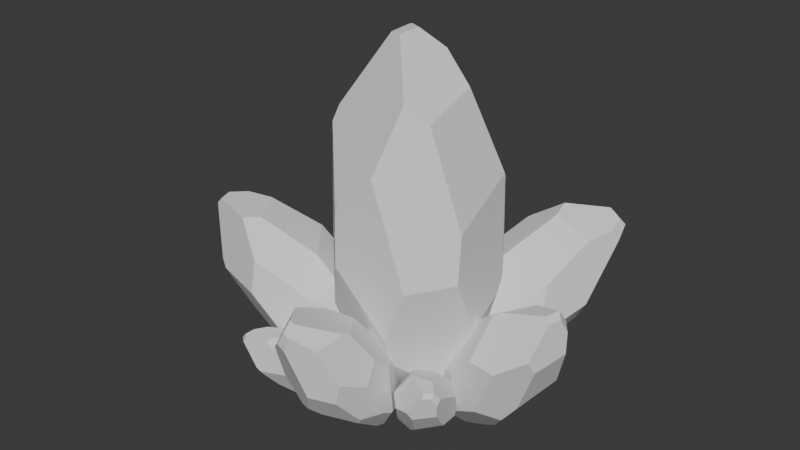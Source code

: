 # Source: crystal2.blend  (saved by Blender 4.3.34; exported with 4.5.12 LTS)
import bpy
from mathutils import Matrix  # noqa: F401  (used for matrix-valued properties, if any)

bpy.ops.wm.read_factory_settings(use_empty=True)
scene = bpy.context.scene
scene.name = 'Scene'

# ---- collections
col_collection = bpy.data.collections.new('Collection'); scene.collection.children.link(col_collection)

# ---- world
world_world = bpy.data.worlds.new('World'); scene.world = world_world
world_world.use_nodes = True; world_world.node_tree.nodes.clear()
_N = world_world.node_tree.nodes; _L = world_world.node_tree.links
n0 = _N.new('ShaderNodeOutputWorld'); n0.name = 'World Output'; n0.location = (300, 300)
n1 = _N.new('ShaderNodeBackground'); n1.name = 'Background'; n1.location = (10, 300)
n1.inputs[0].default_value = (0.05088, 0.05088, 0.05088, 1.0)
_L.new(n1.outputs[0], n0.inputs[0])
n0.is_active_output = True
world_world.color = (0.05088, 0.05088, 0.05088)
world_world.sun_shadow_jitter_overblur = 0.0

# ---- meshes
me_sphere = bpy.data.meshes.new('Sphere')
me_sphere.from_pydata([(0.1754, -0.8325, 0.9744), (-0.7073, -0.3144, 1.26), (-0.7098, -0.3093, 1.256), (-0.5346, 0.2029, 1.563), (-0.2791, -0.8745, 0.5537), (-0.7763, -0.3493, 1.005), (-0.905, -0.2339, 0.3532), (-0.736, -0.3883, 1.102), (0.1499, -0.862, 0.901), (0.1692, -0.86, 0.8905), (-0.2241, -0.8876, 0.5711), (-0.2687, -0.8883, 0.4325), (-0.09977, 0.8453, 0.7658), (-0.668, 0.5068, 0.7262), (-0.4889, 0.7691, 0.403), (0.4971, -0.8052, -0.1994), (0.2529, 0.9119, 0.1766), (0.4793, 0.8248, 0.1025), (0.1481, 0.8908, -0.133), (-0.9084, -0.2279, 0.3331), (-0.9081, -0.2314, 0.3265), (-0.8489, 0.2702, 0.1553), (-0.8592, -0.2972, -0.2518), (-0.2942, -0.8772, -0.1393), (0.268, -0.8117, -0.7933), (-0.564, -0.6153, -0.7638), (-0.5131, 0.7621, -0.4545), (-0.3761, 0.788, -0.6507), (-0.744, 0.4479, -0.7953), (0.3969, 0.6161, -1.217), (0.5833, 0.6858, -0.4855), (0.8105, -0.3493, 0.3517), (0.6987, 0.4674, 0.6703), (0.8438, -0.4371, -0.1275), (0.6986, 0.4806, 0.6394), (0.7564, 0.4249, -0.4285), (0.3475, 0.5483, -1.504), (0.7737, 0.3296, -0.5548), (0.8419, -0.1642, -0.7625), (0.7307, -0.1305, -1.136), (-0.06593, 0.373, 1.831), (0.2946, -0.5645, 1.558), (0.4802, -0.422, 1.381), (0.4222, 0.2423, 1.537), (0.1321, 0.2616, 1.849), (-0.2369, -0.09673, 2.016), (-0.239, 0.1728, 2.028), (-0.2217, 0.1826, 2.031), (-0.07218, 0.1002, 2.043), (-0.09291, -0.1489, 2.029), (-0.2136, 0.58, -1.476), (0.208, 0.5224, -1.636), (-0.7287, 0.3147, -1.079), (-0.7272, 0.3547, -1.059), (-0.2845, 0.4778, -1.595), (0.06397, 0.2734, -1.932), (-0.1318, 0.2381, -1.938), (-0.2593, -0.1098, -1.958), (-0.2455, -0.3758, -1.782), (0.5035, -0.2382, -1.491), (0.2394, -0.7008, -1.125), (-0.2279, -0.207, -1.962), (0.3824, 0.4781, -1.526), (0.6067, 0.2569, -1.229), (0.1828, 0.133, -1.936), (0.2012, 0.0008273, -1.942), (0.4716, -0.1911, -1.564)], [], [(48, 44, 40, 47), (9, 0, 8), (20, 6, 19), (5, 7, 1, 2), (11, 10, 4), (2, 3, 13, 21, 19, 6, 5), (10, 11, 23, 24, 15, 9, 8), (6, 20, 22, 25, 23, 11, 4, 7, 5), (21, 13, 14, 26, 28), (12, 16, 18, 27, 26, 14), (17, 30, 29, 18, 16), (34, 35, 30, 17), (41, 0, 9, 15, 33, 31, 42), (50, 27, 18, 29, 36, 51), (32, 31, 33, 38, 37, 35, 34), (46, 45, 49, 48, 47), (48, 49, 41, 42, 43, 44), (40, 44, 43, 32, 34, 17, 16, 12), (31, 32, 43, 42), (49, 45, 1, 7, 4, 10, 8, 0, 41), (40, 12, 14, 13, 3, 46, 47), (1, 45, 46, 3, 2), (53, 28, 26, 27, 50, 54), (19, 21, 28, 53, 52, 22, 20), (65, 61, 57, 56, 55, 64), (54, 56, 57, 52, 53), (50, 51, 55, 56, 54), (63, 39, 66, 65, 64, 62), (15, 24, 60, 59, 39, 38, 33), (24, 23, 25, 58, 60), (22, 52, 57, 61, 58, 25), (59, 60, 58, 61, 65, 66), (38, 39, 63, 37), (59, 66, 39), (37, 63, 62, 36, 29, 30, 35), (51, 36, 62, 64, 55)])
_uv = me_sphere.uv_layers.new(name='UVMap')
_uv.uv.foreach_set('vector', [0.4772, 1.0, 0.5938, 0.9515, 0.4808, 0.9471, 0.3919, 0.997, 0.615, 0.7123, 0.6185, 0.7333, 0.604, 0.7149, 0.0001874, 0.5715, 0.001968, 0.5782, 0.0, 0.5732, 0.07537, 0.741, 0.09836, 0.7652, 0.1148, 0.8046, 0.1134, 0.8037, 0.3651, 0.598, 0.3906, 0.6326, 0.3592, 0.6282, 0.1134, 0.8037, 0.2133, 0.8801, 0.1372, 0.6713, 0.03394, 0.5288, 0.0, 0.5732, 0.001968, 0.5782, 0.07537, 0.741, 0.3906, 0.6326, 0.3651, 0.598, 0.3505, 0.4552, 0.6714, 0.2919, 0.8021, 0.4402, 0.615, 0.7123, 0.604, 0.7149, 0.001968, 0.5782, 0.0001874, 0.5715, 0.0281, 0.4271, 0.1965, 0.2993, 0.3505, 0.4552, 0.3651, 0.598, 0.3592, 0.6282, 0.09836, 0.7652, 0.07537, 0.741, 0.03394, 0.5288, 0.1372, 0.6713, 0.2394, 0.5906, 0.2256, 0.3765, 0.0938, 0.2914, 0.4615, 0.6812, 0.6627, 0.5341, 0.6029, 0.4568, 0.3038, 0.3275, 0.2256, 0.3765, 0.2394, 0.5906, 0.792, 0.5156, 0.8513, 0.3688, 0.7449, 0.1862, 0.6029, 0.4568, 0.6627, 0.5341, 0.9172, 0.6496, 0.9501, 0.383, 0.8513, 0.3688, 0.792, 0.5156, 0.6866, 0.8789, 0.6185, 0.7333, 0.615, 0.7123, 0.8021, 0.4402, 1.0, 0.4582, 0.981, 0.5778, 0.7925, 0.8347, 0.3965, 0.1214, 0.3038, 0.3275, 0.6029, 0.4568, 0.7449, 0.1862, 0.7168, 0.1143, 0.6372, 0.08144, 0.9172, 0.6573, 0.981, 0.5778, 1.0, 0.4582, 0.9989, 0.2996, 0.96, 0.3515, 0.9501, 0.383, 0.9172, 0.6496, 0.382, 0.9964, 0.3832, 0.9934, 0.4654, 0.9966, 0.4772, 1.0, 0.3919, 0.997, 0.4772, 1.0, 0.4654, 0.9966, 0.6866, 0.8789, 0.7925, 0.8347, 0.7594, 0.8738, 0.5938, 0.9515, 0.4808, 0.9471, 0.5938, 0.9515, 0.7594, 0.8738, 0.9172, 0.6573, 0.9172, 0.6496, 0.792, 0.5156, 0.6627, 0.5341, 0.4615, 0.6812, 0.981, 0.5778, 0.9172, 0.6573, 0.7594, 0.8738, 0.7925, 0.8347, 0.4654, 0.9966, 0.3832, 0.9934, 0.1148, 0.8046, 0.09836, 0.7652, 0.3592, 0.6282, 0.3906, 0.6326, 0.604, 0.7149, 0.6185, 0.7333, 0.6866, 0.8789, 0.4808, 0.9471, 0.4615, 0.6812, 0.2394, 0.5906, 0.1372, 0.6713, 0.2133, 0.8801, 0.382, 0.9964, 0.3919, 0.997, 0.1148, 0.8046, 0.3832, 0.9934, 0.382, 0.9964, 0.2133, 0.8801, 0.1134, 0.8037, 0.1034, 0.2256, 0.0938, 0.2914, 0.2256, 0.3765, 0.3038, 0.3275, 0.3965, 0.1214, 0.3561, 0.09168, 0.0, 0.5732, 0.03394, 0.5288, 0.0938, 0.2914, 0.1034, 0.2256, 0.1026, 0.2205, 0.0281, 0.4271, 0.0001874, 0.5715, 0.6333, 0.005151, 0.3884, 0.0, 0.3704, 0.001007, 0.4432, 0.006061, 0.5549, 0.007677, 0.6228, 0.006667, 0.3561, 0.09168, 0.4432, 0.006061, 0.3704, 0.001007, 0.1026, 0.2205, 0.1034, 0.2256, 0.3965, 0.1214, 0.6372, 0.08144, 0.5549, 0.007677, 0.4432, 0.006061, 0.3561, 0.09168, 0.8647, 0.1831, 0.9355, 0.2064, 0.7876, 0.09958, 0.6333, 0.005151, 0.6228, 0.006667, 0.7367, 0.1089, 0.8021, 0.4402, 0.6714, 0.2919, 0.6551, 0.209, 0.8058, 0.1176, 0.9355, 0.2064, 0.9989, 0.2996, 1.0, 0.4582, 0.6714, 0.2919, 0.3505, 0.4552, 0.1965, 0.2993, 0.3784, 0.04506, 0.6551, 0.209, 0.0281, 0.4271, 0.1026, 0.2205, 0.3704, 0.001007, 0.3884, 0.0, 0.3784, 0.04506, 0.1965, 0.2993, 0.8058, 0.1176, 0.6551, 0.209, 0.3784, 0.04506, 0.3884, 0.0, 0.6333, 0.005151, 0.7876, 0.09958, 0.9989, 0.2996, 0.9355, 0.2064, 0.8647, 0.1831, 0.96, 0.3515, 0.8058, 0.1176, 0.7876, 0.09958, 0.9355, 0.2064, 0.96, 0.3515, 0.8647, 0.1831, 0.7367, 0.1089, 0.7168, 0.1143, 0.7449, 0.1862, 0.8513, 0.3688, 0.9501, 0.383, 0.6372, 0.08144, 0.7168, 0.1143, 0.7367, 0.1089, 0.6228, 0.006667, 0.5549, 0.007677])
me_sphere.update()
me_sphere_001 = bpy.data.meshes.new('Sphere.001')
me_sphere_001.from_pydata([(1.343, -0.4778, -0.8713), (1.145, -0.145, -0.4324), (1.144, -0.1418, -0.433), (1.381, 0.09676, -0.37), (1.004, -0.4307, -0.8804), (1.023, -0.1391, -0.5127), (0.7517, -0.01749, -0.736), (1.069, -0.1707, -0.4873), (1.303, -0.4861, -0.8925), (1.307, -0.4859, -0.9038), (1.031, -0.4437, -0.8932), (0.964, -0.43, -0.9343), (1.346, 0.4654, -0.8577), (1.064, 0.334, -0.6677), (1.051, 0.4842, -0.8665), (1.059, -0.4031, -1.474), (1.287, 0.5152, -1.23), (1.343, 0.4546, -1.343), (1.132, 0.5357, -1.32), (0.7439, -0.01247, -0.743), (0.7413, -0.01389, -0.7459), (0.7609, 0.2642, -0.8383), (0.548, -0.01053, -1.003), (0.7516, -0.3794, -1.162), (0.7542, -0.3431, -1.637), (0.4497, -0.169, -1.322), (0.7355, 0.5462, -1.213), (0.7242, 0.5632, -1.344), (0.4854, 0.4217, -1.27), (0.8167, 0.4471, -1.859), (1.16, 0.4146, -1.624), (1.433, -0.2248, -1.36), (1.593, 0.2012, -1.187), (1.266, -0.2394, -1.57), (1.584, 0.2107, -1.2), (1.221, 0.255, -1.663), (0.6867, 0.4362, -1.96), (1.172, 0.2116, -1.722), (1.071, -0.04491, -1.832), (0.8966, 0.01041, -1.947), (1.685, 0.1288, -0.4292), (1.629, -0.3867, -0.6733), (1.657, -0.3125, -0.8139), (1.764, 0.03882, -0.728), (1.759, 0.05066, -0.4938), (1.629, -0.1237, -0.2904), (1.663, 0.02088, -0.2846), (1.672, 0.02454, -0.29), (1.728, -0.03343, -0.3393), (1.686, -0.165, -0.3374), (0.4729, 0.4987, -1.744), (0.5804, 0.4438, -1.964), (0.3756, 0.3697, -1.393), (0.388, 0.3897, -1.385), (0.3905, 0.4584, -1.768), (0.389, 0.3437, -2.034), (0.3034, 0.3418, -1.965), (0.2053, 0.1665, -1.927), (0.2437, 0.008833, -1.859), (0.666, -0.002002, -2.011), (0.637, -0.2562, -1.764), (0.2057, 0.1118, -1.94), (0.6852, 0.397, -1.982), (0.8568, 0.2367, -1.94), (0.4199, 0.2583, -2.079), (0.4103, 0.1859, -2.088), (0.6327, 0.03144, -2.029)], [], [(48, 44, 40, 47), (9, 0, 8), (20, 6, 19), (5, 7, 1, 2), (11, 10, 4), (2, 3, 13, 21, 19, 6, 5), (10, 11, 23, 24, 15, 9, 8), (6, 20, 22, 25, 23, 11, 4, 7, 5), (21, 13, 14, 26, 28), (12, 16, 18, 27, 26, 14), (17, 30, 29, 18, 16), (34, 35, 30, 17), (41, 0, 9, 15, 33, 31, 42), (50, 27, 18, 29, 36, 51), (32, 31, 33, 38, 37, 35, 34), (46, 45, 49, 48, 47), (48, 49, 41, 42, 43, 44), (40, 44, 43, 32, 34, 17, 16, 12), (31, 32, 43, 42), (49, 45, 1, 7, 4, 10, 8, 0, 41), (40, 12, 14, 13, 3, 46, 47), (1, 45, 46, 3, 2), (53, 28, 26, 27, 50, 54), (19, 21, 28, 53, 52, 22, 20), (65, 61, 57, 56, 55, 64), (54, 56, 57, 52, 53), (50, 51, 55, 56, 54), (63, 39, 66, 65, 64, 62), (15, 24, 60, 59, 39, 38, 33), (24, 23, 25, 58, 60), (22, 52, 57, 61, 58, 25), (59, 60, 58, 61, 65, 66), (38, 39, 63, 37), (59, 66, 39), (37, 63, 62, 36, 29, 30, 35), (51, 36, 62, 64, 55)])
_uv = me_sphere_001.uv_layers.new(name='UVMap')
_uv.uv.foreach_set('vector', [0.4772, 1.0, 0.5938, 0.9515, 0.4808, 0.9471, 0.3919, 0.997, 0.615, 0.7123, 0.6185, 0.7333, 0.604, 0.7149, 0.0001874, 0.5715, 0.001968, 0.5782, 0.0, 0.5732, 0.07537, 0.741, 0.09836, 0.7652, 0.1148, 0.8046, 0.1134, 0.8037, 0.3651, 0.598, 0.3906, 0.6326, 0.3592, 0.6282, 0.1134, 0.8037, 0.2133, 0.8801, 0.1372, 0.6713, 0.03394, 0.5288, 0.0, 0.5732, 0.001968, 0.5782, 0.07537, 0.741, 0.3906, 0.6326, 0.3651, 0.598, 0.3505, 0.4552, 0.6714, 0.2919, 0.8021, 0.4402, 0.615, 0.7123, 0.604, 0.7149, 0.001968, 0.5782, 0.0001874, 0.5715, 0.0281, 0.4271, 0.1965, 0.2993, 0.3505, 0.4552, 0.3651, 0.598, 0.3592, 0.6282, 0.09836, 0.7652, 0.07537, 0.741, 0.03394, 0.5288, 0.1372, 0.6713, 0.2394, 0.5906, 0.2256, 0.3765, 0.0938, 0.2914, 0.4615, 0.6812, 0.6627, 0.5341, 0.6029, 0.4568, 0.3038, 0.3275, 0.2256, 0.3765, 0.2394, 0.5906, 0.792, 0.5156, 0.8513, 0.3688, 0.7449, 0.1862, 0.6029, 0.4568, 0.6627, 0.5341, 0.9172, 0.6496, 0.9501, 0.383, 0.8513, 0.3688, 0.792, 0.5156, 0.6866, 0.8789, 0.6185, 0.7333, 0.615, 0.7123, 0.8021, 0.4402, 1.0, 0.4582, 0.981, 0.5778, 0.7925, 0.8347, 0.3965, 0.1214, 0.3038, 0.3275, 0.6029, 0.4568, 0.7449, 0.1862, 0.7168, 0.1143, 0.6372, 0.08144, 0.9172, 0.6573, 0.981, 0.5778, 1.0, 0.4582, 0.9989, 0.2996, 0.96, 0.3515, 0.9501, 0.383, 0.9172, 0.6496, 0.382, 0.9964, 0.3832, 0.9934, 0.4654, 0.9966, 0.4772, 1.0, 0.3919, 0.997, 0.4772, 1.0, 0.4654, 0.9966, 0.6866, 0.8789, 0.7925, 0.8347, 0.7594, 0.8738, 0.5938, 0.9515, 0.4808, 0.9471, 0.5938, 0.9515, 0.7594, 0.8738, 0.9172, 0.6573, 0.9172, 0.6496, 0.792, 0.5156, 0.6627, 0.5341, 0.4615, 0.6812, 0.981, 0.5778, 0.9172, 0.6573, 0.7594, 0.8738, 0.7925, 0.8347, 0.4654, 0.9966, 0.3832, 0.9934, 0.1148, 0.8046, 0.09836, 0.7652, 0.3592, 0.6282, 0.3906, 0.6326, 0.604, 0.7149, 0.6185, 0.7333, 0.6866, 0.8789, 0.4808, 0.9471, 0.4615, 0.6812, 0.2394, 0.5906, 0.1372, 0.6713, 0.2133, 0.8801, 0.382, 0.9964, 0.3919, 0.997, 0.1148, 0.8046, 0.3832, 0.9934, 0.382, 0.9964, 0.2133, 0.8801, 0.1134, 0.8037, 0.1034, 0.2256, 0.0938, 0.2914, 0.2256, 0.3765, 0.3038, 0.3275, 0.3965, 0.1214, 0.3561, 0.09168, 0.0, 0.5732, 0.03394, 0.5288, 0.0938, 0.2914, 0.1034, 0.2256, 0.1026, 0.2205, 0.0281, 0.4271, 0.0001874, 0.5715, 0.6333, 0.005151, 0.3884, 0.0, 0.3704, 0.001007, 0.4432, 0.006061, 0.5549, 0.007677, 0.6228, 0.006667, 0.3561, 0.09168, 0.4432, 0.006061, 0.3704, 0.001007, 0.1026, 0.2205, 0.1034, 0.2256, 0.3965, 0.1214, 0.6372, 0.08144, 0.5549, 0.007677, 0.4432, 0.006061, 0.3561, 0.09168, 0.8647, 0.1831, 0.9355, 0.2064, 0.7876, 0.09958, 0.6333, 0.005151, 0.6228, 0.006667, 0.7367, 0.1089, 0.8021, 0.4402, 0.6714, 0.2919, 0.6551, 0.209, 0.8058, 0.1176, 0.9355, 0.2064, 0.9989, 0.2996, 1.0, 0.4582, 0.6714, 0.2919, 0.3505, 0.4552, 0.1965, 0.2993, 0.3784, 0.04506, 0.6551, 0.209, 0.0281, 0.4271, 0.1026, 0.2205, 0.3704, 0.001007, 0.3884, 0.0, 0.3784, 0.04506, 0.1965, 0.2993, 0.8058, 0.1176, 0.6551, 0.209, 0.3784, 0.04506, 0.3884, 0.0, 0.6333, 0.005151, 0.7876, 0.09958, 0.9989, 0.2996, 0.9355, 0.2064, 0.8647, 0.1831, 0.96, 0.3515, 0.8058, 0.1176, 0.7876, 0.09958, 0.9355, 0.2064, 0.96, 0.3515, 0.8647, 0.1831, 0.7367, 0.1089, 0.7168, 0.1143, 0.7449, 0.1862, 0.8513, 0.3688, 0.9501, 0.383, 0.6372, 0.08144, 0.7168, 0.1143, 0.7367, 0.1089, 0.6228, 0.006667, 0.5549, 0.007677])
me_sphere_001.update()
me_sphere_002 = bpy.data.meshes.new('Sphere.002')
me_sphere_002.from_pydata([(-1.385, -0.9396, -0.3811), (-2.003, -0.818, -0.6646), (-2.003, -0.815, -0.6677), (-2.168, -0.5037, -0.47), (-1.392, -1.002, -0.7794), (-1.915, -0.8233, -0.8135), (-1.712, -0.7024, -1.183), (-1.931, -0.8507, -0.7481), (-1.358, -0.954, -0.4256), (-1.346, -0.9481, -0.422), (-1.372, -1.001, -0.7461), (-1.332, -0.9945, -0.8311), (-1.77, 0.06032, -0.6814), (-1.928, -0.2474, -0.9371), (-1.765, -0.01713, -1.022), (-0.7423, -0.7303, -0.7909), (-1.375, 0.2331, -0.8045), (-1.226, 0.23, -0.7343), (-1.282, 0.2359, -0.9957), (-1.707, -0.6971, -1.194), (-1.703, -0.6984, -1.197), (-1.709, -0.361, -1.275), (-1.417, -0.6641, -1.444), (-1.097, -0.9275, -1.112), (-0.5831, -0.7093, -1.172), (-0.9993, -0.7463, -1.538), (-1.403, 0.07134, -1.435), (-1.264, 0.1348, -1.468), (-1.289, -0.1251, -1.684), (-0.6457, 0.2366, -1.381), (-0.8963, 0.2309, -0.9578), (-0.9414, -0.4558, -0.4138), (-1.301, -0.01255, -0.3526), (-0.7006, -0.449, -0.6201), (-1.29, -0.0009614, -0.3678), (-0.7906, 0.09664, -0.8415), (-0.528, 0.2186, -1.535), (-0.7081, 0.05583, -0.8887), (-0.4839, -0.2103, -0.9324), (-0.3775, -0.1679, -1.159), (-2.117, -0.3433, -0.1432), (-1.643, -0.8196, -0.06648), (-1.516, -0.678, -0.07372), (-1.749, -0.2998, -0.05741), (-2.015, -0.3769, -0.04129), (-2.172, -0.6835, -0.1099), (-2.235, -0.5203, -0.1179), (-2.231, -0.5113, -0.1096), (-2.153, -0.5355, -0.03341), (-2.104, -0.6903, -0.03722), (-0.7909, 0.1311, -1.774), (-0.5261, 0.1919, -1.658), (-1.131, -0.1716, -1.804), (-1.148, -0.1491, -1.796), (-0.7486, 0.06892, -1.856), (-0.408, 0.04633, -1.85), (-0.4828, -0.01069, -1.938), (-0.4559, -0.245, -1.988), (-0.4701, -0.4253, -1.886), (-0.2994, -0.2355, -1.422), (-0.475, -0.6091, -1.346), (-0.4199, -0.2982, -1.971), (-0.4885, 0.1846, -1.527), (-0.473, 0.05692, -1.277), (-0.3248, -0.01715, -1.792), (-0.2862, -0.09399, -1.78), (-0.292, -0.2044, -1.473)], [], [(48, 44, 40, 47), (9, 0, 8), (20, 6, 19), (5, 7, 1, 2), (11, 10, 4), (2, 3, 13, 21, 19, 6, 5), (10, 11, 23, 24, 15, 9, 8), (6, 20, 22, 25, 23, 11, 4, 7, 5), (21, 13, 14, 26, 28), (12, 16, 18, 27, 26, 14), (17, 30, 29, 18, 16), (34, 35, 30, 17), (41, 0, 9, 15, 33, 31, 42), (50, 27, 18, 29, 36, 51), (32, 31, 33, 38, 37, 35, 34), (46, 45, 49, 48, 47), (48, 49, 41, 42, 43, 44), (40, 44, 43, 32, 34, 17, 16, 12), (31, 32, 43, 42), (49, 45, 1, 7, 4, 10, 8, 0, 41), (40, 12, 14, 13, 3, 46, 47), (1, 45, 46, 3, 2), (53, 28, 26, 27, 50, 54), (19, 21, 28, 53, 52, 22, 20), (65, 61, 57, 56, 55, 64), (54, 56, 57, 52, 53), (50, 51, 55, 56, 54), (63, 39, 66, 65, 64, 62), (15, 24, 60, 59, 39, 38, 33), (24, 23, 25, 58, 60), (22, 52, 57, 61, 58, 25), (59, 60, 58, 61, 65, 66), (38, 39, 63, 37), (59, 66, 39), (37, 63, 62, 36, 29, 30, 35), (51, 36, 62, 64, 55)])
_uv = me_sphere_002.uv_layers.new(name='UVMap')
_uv.uv.foreach_set('vector', [0.4772, 1.0, 0.5938, 0.9515, 0.4808, 0.9471, 0.3919, 0.997, 0.615, 0.7123, 0.6185, 0.7333, 0.604, 0.7149, 0.0001874, 0.5715, 0.001968, 0.5782, 0.0, 0.5732, 0.07537, 0.741, 0.09836, 0.7652, 0.1148, 0.8046, 0.1134, 0.8037, 0.3651, 0.598, 0.3906, 0.6326, 0.3592, 0.6282, 0.1134, 0.8037, 0.2133, 0.8801, 0.1372, 0.6713, 0.03394, 0.5288, 0.0, 0.5732, 0.001968, 0.5782, 0.07537, 0.741, 0.3906, 0.6326, 0.3651, 0.598, 0.3505, 0.4552, 0.6714, 0.2919, 0.8021, 0.4402, 0.615, 0.7123, 0.604, 0.7149, 0.001968, 0.5782, 0.0001874, 0.5715, 0.0281, 0.4271, 0.1965, 0.2993, 0.3505, 0.4552, 0.3651, 0.598, 0.3592, 0.6282, 0.09836, 0.7652, 0.07537, 0.741, 0.03394, 0.5288, 0.1372, 0.6713, 0.2394, 0.5906, 0.2256, 0.3765, 0.0938, 0.2914, 0.4615, 0.6812, 0.6627, 0.5341, 0.6029, 0.4568, 0.3038, 0.3275, 0.2256, 0.3765, 0.2394, 0.5906, 0.792, 0.5156, 0.8513, 0.3688, 0.7449, 0.1862, 0.6029, 0.4568, 0.6627, 0.5341, 0.9172, 0.6496, 0.9501, 0.383, 0.8513, 0.3688, 0.792, 0.5156, 0.6866, 0.8789, 0.6185, 0.7333, 0.615, 0.7123, 0.8021, 0.4402, 1.0, 0.4582, 0.981, 0.5778, 0.7925, 0.8347, 0.3965, 0.1214, 0.3038, 0.3275, 0.6029, 0.4568, 0.7449, 0.1862, 0.7168, 0.1143, 0.6372, 0.08144, 0.9172, 0.6573, 0.981, 0.5778, 1.0, 0.4582, 0.9989, 0.2996, 0.96, 0.3515, 0.9501, 0.383, 0.9172, 0.6496, 0.382, 0.9964, 0.3832, 0.9934, 0.4654, 0.9966, 0.4772, 1.0, 0.3919, 0.997, 0.4772, 1.0, 0.4654, 0.9966, 0.6866, 0.8789, 0.7925, 0.8347, 0.7594, 0.8738, 0.5938, 0.9515, 0.4808, 0.9471, 0.5938, 0.9515, 0.7594, 0.8738, 0.9172, 0.6573, 0.9172, 0.6496, 0.792, 0.5156, 0.6627, 0.5341, 0.4615, 0.6812, 0.981, 0.5778, 0.9172, 0.6573, 0.7594, 0.8738, 0.7925, 0.8347, 0.4654, 0.9966, 0.3832, 0.9934, 0.1148, 0.8046, 0.09836, 0.7652, 0.3592, 0.6282, 0.3906, 0.6326, 0.604, 0.7149, 0.6185, 0.7333, 0.6866, 0.8789, 0.4808, 0.9471, 0.4615, 0.6812, 0.2394, 0.5906, 0.1372, 0.6713, 0.2133, 0.8801, 0.382, 0.9964, 0.3919, 0.997, 0.1148, 0.8046, 0.3832, 0.9934, 0.382, 0.9964, 0.2133, 0.8801, 0.1134, 0.8037, 0.1034, 0.2256, 0.0938, 0.2914, 0.2256, 0.3765, 0.3038, 0.3275, 0.3965, 0.1214, 0.3561, 0.09168, 0.0, 0.5732, 0.03394, 0.5288, 0.0938, 0.2914, 0.1034, 0.2256, 0.1026, 0.2205, 0.0281, 0.4271, 0.0001874, 0.5715, 0.6333, 0.005151, 0.3884, 0.0, 0.3704, 0.001007, 0.4432, 0.006061, 0.5549, 0.007677, 0.6228, 0.006667, 0.3561, 0.09168, 0.4432, 0.006061, 0.3704, 0.001007, 0.1026, 0.2205, 0.1034, 0.2256, 0.3965, 0.1214, 0.6372, 0.08144, 0.5549, 0.007677, 0.4432, 0.006061, 0.3561, 0.09168, 0.8647, 0.1831, 0.9355, 0.2064, 0.7876, 0.09958, 0.6333, 0.005151, 0.6228, 0.006667, 0.7367, 0.1089, 0.8021, 0.4402, 0.6714, 0.2919, 0.6551, 0.209, 0.8058, 0.1176, 0.9355, 0.2064, 0.9989, 0.2996, 1.0, 0.4582, 0.6714, 0.2919, 0.3505, 0.4552, 0.1965, 0.2993, 0.3784, 0.04506, 0.6551, 0.209, 0.0281, 0.4271, 0.1026, 0.2205, 0.3704, 0.001007, 0.3884, 0.0, 0.3784, 0.04506, 0.1965, 0.2993, 0.8058, 0.1176, 0.6551, 0.209, 0.3784, 0.04506, 0.3884, 0.0, 0.6333, 0.005151, 0.7876, 0.09958, 0.9989, 0.2996, 0.9355, 0.2064, 0.8647, 0.1831, 0.96, 0.3515, 0.8058, 0.1176, 0.7876, 0.09958, 0.9355, 0.2064, 0.96, 0.3515, 0.8647, 0.1831, 0.7367, 0.1089, 0.7168, 0.1143, 0.7449, 0.1862, 0.8513, 0.3688, 0.9501, 0.383, 0.6372, 0.08144, 0.7168, 0.1143, 0.7367, 0.1089, 0.6228, 0.006667, 0.5549, 0.007677])
me_sphere_002.update()
me_sphere_003 = bpy.data.meshes.new('Sphere.003')
me_sphere_003.from_pydata([(-1.371, 0.7741, -0.3811), (-1.513, 1.387, -0.6646), (-1.511, 1.389, -0.6677), (-1.295, 1.667, -0.47), (-1.43, 0.7545, -0.7794), (-1.482, 1.305, -0.8135), (-1.289, 1.17, -1.183), (-1.514, 1.308, -0.7481), (-1.373, 0.7436, -0.4256), (-1.363, 0.7347, -0.422), (-1.422, 0.7371, -0.7461), (-1.399, 0.7028, -0.8311), (-0.6168, 1.535, -0.6814), (-0.9624, 1.553, -0.9371), (-0.6858, 1.499, -1.022), (-0.9166, 0.2736, -0.7909), (-0.2974, 1.246, -0.8045), (-0.2391, 1.109, -0.7343), (-0.2566, 1.162, -0.9957), (-1.282, 1.167, -1.194), (-1.281, 1.163, -1.197), (-0.9763, 1.307, -1.275), (-1.133, 0.916, -1.444), (-1.242, 0.5164, -1.112), (-0.8321, 0.137, -1.172), (-1.037, 0.5014, -1.538), (-0.4563, 1.205, -1.435), (-0.3414, 1.104, -1.468), (-0.5888, 1.02, -1.684), (0.004918, 0.5821, -1.381), (-0.1031, 0.8083, -0.9578), (-0.7479, 0.5678, -0.4138), (-0.4911, 1.077, -0.3526), (-0.6429, 0.3509, -0.6201), (-0.4762, 1.073, -0.3678), (-0.1822, 0.6568, -0.8415), (0.03674, 0.4674, -1.535), (-0.1856, 0.5648, -0.8887), (-0.3363, 0.2512, -0.9324), (-0.254, 0.1716, -1.159), (-1.127, 1.686, -0.1432), (-1.367, 1.058, -0.06648), (-1.186, 1.0, -0.07372), (-0.937, 1.369, -0.05741), (-1.116, 1.579, -0.04129), (-1.46, 1.597, -0.1099), (-1.337, 1.721, -0.1179), (-1.327, 1.721, -0.1096), (-1.318, 1.64, -0.03341), (-1.438, 1.532, -0.03722), (-0.1509, 0.6713, -1.774), (0.0132, 0.4547, -1.658), (-0.5664, 0.8573, -1.804), (-0.5528, 0.8816, -1.796), (-0.1903, 0.6072, -1.856), (-0.07116, 0.2872, -1.85), (-0.1539, 0.3321, -1.938), (-0.3565, 0.2115, -1.988), (-0.5267, 0.1504, -1.886), (-0.2837, 0.07265, -1.422), (-0.6964, 0.07957, -1.346), (-0.3903, 0.1568, -1.971), (0.02193, 0.4174, -1.527), (-0.08816, 0.3509, -1.277), (-0.09495, 0.1854, -1.792), (-0.1492, 0.1186, -1.78), (-0.2523, 0.07858, -1.473)], [], [(48, 44, 40, 47), (9, 0, 8), (20, 6, 19), (5, 7, 1, 2), (11, 10, 4), (2, 3, 13, 21, 19, 6, 5), (10, 11, 23, 24, 15, 9, 8), (6, 20, 22, 25, 23, 11, 4, 7, 5), (21, 13, 14, 26, 28), (12, 16, 18, 27, 26, 14), (17, 30, 29, 18, 16), (34, 35, 30, 17), (41, 0, 9, 15, 33, 31, 42), (50, 27, 18, 29, 36, 51), (32, 31, 33, 38, 37, 35, 34), (46, 45, 49, 48, 47), (48, 49, 41, 42, 43, 44), (40, 44, 43, 32, 34, 17, 16, 12), (31, 32, 43, 42), (49, 45, 1, 7, 4, 10, 8, 0, 41), (40, 12, 14, 13, 3, 46, 47), (1, 45, 46, 3, 2), (53, 28, 26, 27, 50, 54), (19, 21, 28, 53, 52, 22, 20), (65, 61, 57, 56, 55, 64), (54, 56, 57, 52, 53), (50, 51, 55, 56, 54), (63, 39, 66, 65, 64, 62), (15, 24, 60, 59, 39, 38, 33), (24, 23, 25, 58, 60), (22, 52, 57, 61, 58, 25), (59, 60, 58, 61, 65, 66), (38, 39, 63, 37), (59, 66, 39), (37, 63, 62, 36, 29, 30, 35), (51, 36, 62, 64, 55)])
_uv = me_sphere_003.uv_layers.new(name='UVMap')
_uv.uv.foreach_set('vector', [0.4772, 1.0, 0.5938, 0.9515, 0.4808, 0.9471, 0.3919, 0.997, 0.615, 0.7123, 0.6185, 0.7333, 0.604, 0.7149, 0.0001874, 0.5715, 0.001968, 0.5782, 0.0, 0.5732, 0.07537, 0.741, 0.09836, 0.7652, 0.1148, 0.8046, 0.1134, 0.8037, 0.3651, 0.598, 0.3906, 0.6326, 0.3592, 0.6282, 0.1134, 0.8037, 0.2133, 0.8801, 0.1372, 0.6713, 0.03394, 0.5288, 0.0, 0.5732, 0.001968, 0.5782, 0.07537, 0.741, 0.3906, 0.6326, 0.3651, 0.598, 0.3505, 0.4552, 0.6714, 0.2919, 0.8021, 0.4402, 0.615, 0.7123, 0.604, 0.7149, 0.001968, 0.5782, 0.0001874, 0.5715, 0.0281, 0.4271, 0.1965, 0.2993, 0.3505, 0.4552, 0.3651, 0.598, 0.3592, 0.6282, 0.09836, 0.7652, 0.07537, 0.741, 0.03394, 0.5288, 0.1372, 0.6713, 0.2394, 0.5906, 0.2256, 0.3765, 0.0938, 0.2914, 0.4615, 0.6812, 0.6627, 0.5341, 0.6029, 0.4568, 0.3038, 0.3275, 0.2256, 0.3765, 0.2394, 0.5906, 0.792, 0.5156, 0.8513, 0.3688, 0.7449, 0.1862, 0.6029, 0.4568, 0.6627, 0.5341, 0.9172, 0.6496, 0.9501, 0.383, 0.8513, 0.3688, 0.792, 0.5156, 0.6866, 0.8789, 0.6185, 0.7333, 0.615, 0.7123, 0.8021, 0.4402, 1.0, 0.4582, 0.981, 0.5778, 0.7925, 0.8347, 0.3965, 0.1214, 0.3038, 0.3275, 0.6029, 0.4568, 0.7449, 0.1862, 0.7168, 0.1143, 0.6372, 0.08144, 0.9172, 0.6573, 0.981, 0.5778, 1.0, 0.4582, 0.9989, 0.2996, 0.96, 0.3515, 0.9501, 0.383, 0.9172, 0.6496, 0.382, 0.9964, 0.3832, 0.9934, 0.4654, 0.9966, 0.4772, 1.0, 0.3919, 0.997, 0.4772, 1.0, 0.4654, 0.9966, 0.6866, 0.8789, 0.7925, 0.8347, 0.7594, 0.8738, 0.5938, 0.9515, 0.4808, 0.9471, 0.5938, 0.9515, 0.7594, 0.8738, 0.9172, 0.6573, 0.9172, 0.6496, 0.792, 0.5156, 0.6627, 0.5341, 0.4615, 0.6812, 0.981, 0.5778, 0.9172, 0.6573, 0.7594, 0.8738, 0.7925, 0.8347, 0.4654, 0.9966, 0.3832, 0.9934, 0.1148, 0.8046, 0.09836, 0.7652, 0.3592, 0.6282, 0.3906, 0.6326, 0.604, 0.7149, 0.6185, 0.7333, 0.6866, 0.8789, 0.4808, 0.9471, 0.4615, 0.6812, 0.2394, 0.5906, 0.1372, 0.6713, 0.2133, 0.8801, 0.382, 0.9964, 0.3919, 0.997, 0.1148, 0.8046, 0.3832, 0.9934, 0.382, 0.9964, 0.2133, 0.8801, 0.1134, 0.8037, 0.1034, 0.2256, 0.0938, 0.2914, 0.2256, 0.3765, 0.3038, 0.3275, 0.3965, 0.1214, 0.3561, 0.09168, 0.0, 0.5732, 0.03394, 0.5288, 0.0938, 0.2914, 0.1034, 0.2256, 0.1026, 0.2205, 0.0281, 0.4271, 0.0001874, 0.5715, 0.6333, 0.005151, 0.3884, 0.0, 0.3704, 0.001007, 0.4432, 0.006061, 0.5549, 0.007677, 0.6228, 0.006667, 0.3561, 0.09168, 0.4432, 0.006061, 0.3704, 0.001007, 0.1026, 0.2205, 0.1034, 0.2256, 0.3965, 0.1214, 0.6372, 0.08144, 0.5549, 0.007677, 0.4432, 0.006061, 0.3561, 0.09168, 0.8647, 0.1831, 0.9355, 0.2064, 0.7876, 0.09958, 0.6333, 0.005151, 0.6228, 0.006667, 0.7367, 0.1089, 0.8021, 0.4402, 0.6714, 0.2919, 0.6551, 0.209, 0.8058, 0.1176, 0.9355, 0.2064, 0.9989, 0.2996, 1.0, 0.4582, 0.6714, 0.2919, 0.3505, 0.4552, 0.1965, 0.2993, 0.3784, 0.04506, 0.6551, 0.209, 0.0281, 0.4271, 0.1026, 0.2205, 0.3704, 0.001007, 0.3884, 0.0, 0.3784, 0.04506, 0.1965, 0.2993, 0.8058, 0.1176, 0.6551, 0.209, 0.3784, 0.04506, 0.3884, 0.0, 0.6333, 0.005151, 0.7876, 0.09958, 0.9989, 0.2996, 0.9355, 0.2064, 0.8647, 0.1831, 0.96, 0.3515, 0.8058, 0.1176, 0.7876, 0.09958, 0.9355, 0.2064, 0.96, 0.3515, 0.8647, 0.1831, 0.7367, 0.1089, 0.7168, 0.1143, 0.7449, 0.1862, 0.8513, 0.3688, 0.9501, 0.383, 0.6372, 0.08144, 0.7168, 0.1143, 0.7367, 0.1089, 0.6228, 0.006667, 0.5549, 0.007677])
me_sphere_003.update()
me_sphere_004 = bpy.data.meshes.new('Sphere.004')
me_sphere_004.from_pydata([(0.6056, -1.037, -1.291), (0.6721, -0.86, -0.9846), (0.6724, -0.8578, -0.9845), (0.8811, -0.8314, -0.9707), (0.458, -0.8949, -1.244), (0.6076, -0.8042, -1.014), (0.5006, -0.6218, -1.101), (0.6208, -0.8392, -1.007), (0.5814, -1.025, -1.298), (0.5825, -1.025, -1.305), (0.4651, -0.9092, -1.256), (0.4337, -0.8737, -1.27), (0.9557, -0.577, -1.239), (0.7876, -0.5668, -1.09), (0.8186, -0.4636, -1.2), (0.4407, -0.826, -1.605), (0.9116, -0.4853, -1.449), (0.906, -0.5203, -1.528), (0.8358, -0.4098, -1.479), (0.498, -0.6157, -1.104), (0.496, -0.6152, -1.106), (0.5995, -0.4738, -1.15), (0.3801, -0.5138, -1.23), (0.3287, -0.7461, -1.372), (0.3002, -0.6696, -1.654), (0.2452, -0.5172, -1.413), (0.657, -0.2795, -1.356), (0.6459, -0.2507, -1.432), (0.4847, -0.2461, -1.359), (0.6013, -0.2755, -1.758), (0.7772, -0.4409, -1.67), (0.6982, -0.8835, -1.583), (0.9483, -0.7517, -1.484), (0.5929, -0.806, -1.685), (0.946, -0.7422, -1.49), (0.7445, -0.5356, -1.71), (0.525, -0.2228, -1.8), (0.6996, -0.5326, -1.74), (0.5457, -0.6092, -1.803), (0.4713, -0.5069, -1.843), (1.035, -0.9146, -1.049), (0.7958, -1.117, -1.211), (0.8241, -1.073, -1.295), (1.013, -0.9488, -1.243), (1.036, -0.9707, -1.102), (0.9275, -1.036, -0.9703), (0.9977, -0.9779, -0.965), (1.003, -0.9786, -0.9693), (1.004, -1.02, -1.01), (0.9358, -1.071, -1.009), (0.4639, -0.1444, -1.637), (0.4759, -0.1814, -1.786), (0.4011, -0.2179, -1.419), (0.4152, -0.2134, -1.415), (0.4069, -0.1325, -1.64), (0.3399, -0.1549, -1.804), (0.3039, -0.1346, -1.751), (0.1952, -0.1912, -1.722), (0.162, -0.2905, -1.695), (0.349, -0.4243, -1.848), (0.2638, -0.5701, -1.708), (0.1741, -0.2165, -1.732), (0.5079, -0.2387, -1.814), (0.5359, -0.3827, -1.822), (0.3193, -0.2021, -1.839), (0.2872, -0.2331, -1.847), (0.3435, -0.394, -1.852)], [], [(48, 44, 40, 47), (9, 0, 8), (20, 6, 19), (5, 7, 1, 2), (11, 10, 4), (2, 3, 13, 21, 19, 6, 5), (10, 11, 23, 24, 15, 9, 8), (6, 20, 22, 25, 23, 11, 4, 7, 5), (21, 13, 14, 26, 28), (12, 16, 18, 27, 26, 14), (17, 30, 29, 18, 16), (34, 35, 30, 17), (41, 0, 9, 15, 33, 31, 42), (50, 27, 18, 29, 36, 51), (32, 31, 33, 38, 37, 35, 34), (46, 45, 49, 48, 47), (48, 49, 41, 42, 43, 44), (40, 44, 43, 32, 34, 17, 16, 12), (31, 32, 43, 42), (49, 45, 1, 7, 4, 10, 8, 0, 41), (40, 12, 14, 13, 3, 46, 47), (1, 45, 46, 3, 2), (53, 28, 26, 27, 50, 54), (19, 21, 28, 53, 52, 22, 20), (65, 61, 57, 56, 55, 64), (54, 56, 57, 52, 53), (50, 51, 55, 56, 54), (63, 39, 66, 65, 64, 62), (15, 24, 60, 59, 39, 38, 33), (24, 23, 25, 58, 60), (22, 52, 57, 61, 58, 25), (59, 60, 58, 61, 65, 66), (38, 39, 63, 37), (59, 66, 39), (37, 63, 62, 36, 29, 30, 35), (51, 36, 62, 64, 55)])
_uv = me_sphere_004.uv_layers.new(name='UVMap')
_uv.uv.foreach_set('vector', [0.4772, 1.0, 0.5938, 0.9515, 0.4808, 0.9471, 0.3919, 0.997, 0.615, 0.7123, 0.6185, 0.7333, 0.604, 0.7149, 0.0001874, 0.5715, 0.001968, 0.5782, 0.0, 0.5732, 0.07537, 0.741, 0.09836, 0.7652, 0.1148, 0.8046, 0.1134, 0.8037, 0.3651, 0.598, 0.3906, 0.6326, 0.3592, 0.6282, 0.1134, 0.8037, 0.2133, 0.8801, 0.1372, 0.6713, 0.03394, 0.5288, 0.0, 0.5732, 0.001968, 0.5782, 0.07537, 0.741, 0.3906, 0.6326, 0.3651, 0.598, 0.3505, 0.4552, 0.6714, 0.2919, 0.8021, 0.4402, 0.615, 0.7123, 0.604, 0.7149, 0.001968, 0.5782, 0.0001874, 0.5715, 0.0281, 0.4271, 0.1965, 0.2993, 0.3505, 0.4552, 0.3651, 0.598, 0.3592, 0.6282, 0.09836, 0.7652, 0.07537, 0.741, 0.03394, 0.5288, 0.1372, 0.6713, 0.2394, 0.5906, 0.2256, 0.3765, 0.0938, 0.2914, 0.4615, 0.6812, 0.6627, 0.5341, 0.6029, 0.4568, 0.3038, 0.3275, 0.2256, 0.3765, 0.2394, 0.5906, 0.792, 0.5156, 0.8513, 0.3688, 0.7449, 0.1862, 0.6029, 0.4568, 0.6627, 0.5341, 0.9172, 0.6496, 0.9501, 0.383, 0.8513, 0.3688, 0.792, 0.5156, 0.6866, 0.8789, 0.6185, 0.7333, 0.615, 0.7123, 0.8021, 0.4402, 1.0, 0.4582, 0.981, 0.5778, 0.7925, 0.8347, 0.3965, 0.1214, 0.3038, 0.3275, 0.6029, 0.4568, 0.7449, 0.1862, 0.7168, 0.1143, 0.6372, 0.08144, 0.9172, 0.6573, 0.981, 0.5778, 1.0, 0.4582, 0.9989, 0.2996, 0.96, 0.3515, 0.9501, 0.383, 0.9172, 0.6496, 0.382, 0.9964, 0.3832, 0.9934, 0.4654, 0.9966, 0.4772, 1.0, 0.3919, 0.997, 0.4772, 1.0, 0.4654, 0.9966, 0.6866, 0.8789, 0.7925, 0.8347, 0.7594, 0.8738, 0.5938, 0.9515, 0.4808, 0.9471, 0.5938, 0.9515, 0.7594, 0.8738, 0.9172, 0.6573, 0.9172, 0.6496, 0.792, 0.5156, 0.6627, 0.5341, 0.4615, 0.6812, 0.981, 0.5778, 0.9172, 0.6573, 0.7594, 0.8738, 0.7925, 0.8347, 0.4654, 0.9966, 0.3832, 0.9934, 0.1148, 0.8046, 0.09836, 0.7652, 0.3592, 0.6282, 0.3906, 0.6326, 0.604, 0.7149, 0.6185, 0.7333, 0.6866, 0.8789, 0.4808, 0.9471, 0.4615, 0.6812, 0.2394, 0.5906, 0.1372, 0.6713, 0.2133, 0.8801, 0.382, 0.9964, 0.3919, 0.997, 0.1148, 0.8046, 0.3832, 0.9934, 0.382, 0.9964, 0.2133, 0.8801, 0.1134, 0.8037, 0.1034, 0.2256, 0.0938, 0.2914, 0.2256, 0.3765, 0.3038, 0.3275, 0.3965, 0.1214, 0.3561, 0.09168, 0.0, 0.5732, 0.03394, 0.5288, 0.0938, 0.2914, 0.1034, 0.2256, 0.1026, 0.2205, 0.0281, 0.4271, 0.0001874, 0.5715, 0.6333, 0.005151, 0.3884, 0.0, 0.3704, 0.001007, 0.4432, 0.006061, 0.5549, 0.007677, 0.6228, 0.006667, 0.3561, 0.09168, 0.4432, 0.006061, 0.3704, 0.001007, 0.1026, 0.2205, 0.1034, 0.2256, 0.3965, 0.1214, 0.6372, 0.08144, 0.5549, 0.007677, 0.4432, 0.006061, 0.3561, 0.09168, 0.8647, 0.1831, 0.9355, 0.2064, 0.7876, 0.09958, 0.6333, 0.005151, 0.6228, 0.006667, 0.7367, 0.1089, 0.8021, 0.4402, 0.6714, 0.2919, 0.6551, 0.209, 0.8058, 0.1176, 0.9355, 0.2064, 0.9989, 0.2996, 1.0, 0.4582, 0.6714, 0.2919, 0.3505, 0.4552, 0.1965, 0.2993, 0.3784, 0.04506, 0.6551, 0.209, 0.0281, 0.4271, 0.1026, 0.2205, 0.3704, 0.001007, 0.3884, 0.0, 0.3784, 0.04506, 0.1965, 0.2993, 0.8058, 0.1176, 0.6551, 0.209, 0.3784, 0.04506, 0.3884, 0.0, 0.6333, 0.005151, 0.7876, 0.09958, 0.9989, 0.2996, 0.9355, 0.2064, 0.8647, 0.1831, 0.96, 0.3515, 0.8058, 0.1176, 0.7876, 0.09958, 0.9355, 0.2064, 0.96, 0.3515, 0.8647, 0.1831, 0.7367, 0.1089, 0.7168, 0.1143, 0.7449, 0.1862, 0.8513, 0.3688, 0.9501, 0.383, 0.6372, 0.08144, 0.7168, 0.1143, 0.7367, 0.1089, 0.6228, 0.006667, 0.5549, 0.007677])
me_sphere_004.update()
me_sphere_005 = bpy.data.meshes.new('Sphere.005')
me_sphere_005.from_pydata([(0.4276, 1.429, -0.2351), (0.792, 1.916, -0.562), (0.7934, 1.915, -0.566), (1.184, 1.824, -0.522), (0.2486, 1.562, -0.5708), (0.6828, 1.884, -0.6922), (0.5166, 1.742, -1.072), (0.696, 1.897, -0.6219), (0.3854, 1.426, -0.2686), (0.3833, 1.412, -0.2675), (0.2486, 1.539, -0.5401), (0.1991, 1.523, -0.6189), (1.269, 1.24, -0.9379), (1.057, 1.599, -1.046), (1.093, 1.36, -1.214), (0.04155, 0.8979, -0.6754), (1.108, 0.8585, -1.11), (1.04, 0.7258, -1.041), (0.9869, 0.828, -1.282), (0.5128, 1.737, -1.084), (0.5086, 1.736, -1.086), (0.7254, 1.568, -1.298), (0.2726, 1.548, -1.316), (0.00589, 1.365, -0.8947), (-0.1734, 0.8491, -1.025), (-0.07345, 1.285, -1.355), (0.7903, 1.119, -1.616), (0.7393, 0.981, -1.668), (0.4946, 1.198, -1.755), (0.465, 0.4141, -1.613), (0.7614, 0.5167, -1.234), (0.4898, 0.8125, -0.454), (1.046, 0.8328, -0.5949), (0.2758, 0.6662, -0.6368), (1.042, 0.8214, -0.6132), (0.6419, 0.4815, -1.069), (0.3267, 0.3671, -1.742), (0.5461, 0.4502, -1.092), (0.2047, 0.433, -1.014), (0.09098, 0.3779, -1.234), (1.381, 1.616, -0.2909), (0.7799, 1.492, -0.007567), (0.8005, 1.313, -0.0696), (1.218, 1.281, -0.2202), (1.33, 1.531, -0.1812), (1.184, 1.844, -0.1199), (1.336, 1.804, -0.1974), (1.343, 1.793, -0.1935), (1.305, 1.728, -0.1119), (1.163, 1.777, -0.04904), (0.3417, 0.6804, -1.93), (0.2637, 0.4094, -1.842), (0.3232, 1.128, -1.84), (0.3522, 1.126, -1.843), (0.2428, 0.7013, -1.977), (0.02133, 0.4427, -1.951), (-0.004446, 0.5549, -2.01), (-0.205, 0.6774, -1.956), (-0.2892, 0.7665, -1.789), (-0.09656, 0.4159, -1.442), (-0.2287, 0.7478, -1.222), (-0.259, 0.675, -1.918), (0.2813, 0.353, -1.719), (0.2682, 0.3542, -1.438), (-0.05444, 0.3992, -1.87), (-0.1286, 0.4093, -1.826), (-0.09656, 0.4042, -1.501)], [], [(48, 44, 40, 47), (9, 0, 8), (20, 6, 19), (5, 7, 1, 2), (11, 10, 4), (2, 3, 13, 21, 19, 6, 5), (10, 11, 23, 24, 15, 9, 8), (6, 20, 22, 25, 23, 11, 4, 7, 5), (21, 13, 14, 26, 28), (12, 16, 18, 27, 26, 14), (17, 30, 29, 18, 16), (34, 35, 30, 17), (41, 0, 9, 15, 33, 31, 42), (50, 27, 18, 29, 36, 51), (32, 31, 33, 38, 37, 35, 34), (46, 45, 49, 48, 47), (48, 49, 41, 42, 43, 44), (40, 44, 43, 32, 34, 17, 16, 12), (31, 32, 43, 42), (49, 45, 1, 7, 4, 10, 8, 0, 41), (40, 12, 14, 13, 3, 46, 47), (1, 45, 46, 3, 2), (53, 28, 26, 27, 50, 54), (19, 21, 28, 53, 52, 22, 20), (65, 61, 57, 56, 55, 64), (54, 56, 57, 52, 53), (50, 51, 55, 56, 54), (63, 39, 66, 65, 64, 62), (15, 24, 60, 59, 39, 38, 33), (24, 23, 25, 58, 60), (22, 52, 57, 61, 58, 25), (59, 60, 58, 61, 65, 66), (38, 39, 63, 37), (59, 66, 39), (37, 63, 62, 36, 29, 30, 35), (51, 36, 62, 64, 55)])
_uv = me_sphere_005.uv_layers.new(name='UVMap')
_uv.uv.foreach_set('vector', [0.4772, 1.0, 0.5938, 0.9515, 0.4808, 0.9471, 0.3919, 0.997, 0.615, 0.7123, 0.6185, 0.7333, 0.604, 0.7149, 0.0001874, 0.5715, 0.001968, 0.5782, 0.0, 0.5732, 0.07537, 0.741, 0.09836, 0.7652, 0.1148, 0.8046, 0.1134, 0.8037, 0.3651, 0.598, 0.3906, 0.6326, 0.3592, 0.6282, 0.1134, 0.8037, 0.2133, 0.8801, 0.1372, 0.6713, 0.03394, 0.5288, 0.0, 0.5732, 0.001968, 0.5782, 0.07537, 0.741, 0.3906, 0.6326, 0.3651, 0.598, 0.3505, 0.4552, 0.6714, 0.2919, 0.8021, 0.4402, 0.615, 0.7123, 0.604, 0.7149, 0.001968, 0.5782, 0.0001874, 0.5715, 0.0281, 0.4271, 0.1965, 0.2993, 0.3505, 0.4552, 0.3651, 0.598, 0.3592, 0.6282, 0.09836, 0.7652, 0.07537, 0.741, 0.03394, 0.5288, 0.1372, 0.6713, 0.2394, 0.5906, 0.2256, 0.3765, 0.0938, 0.2914, 0.4615, 0.6812, 0.6627, 0.5341, 0.6029, 0.4568, 0.3038, 0.3275, 0.2256, 0.3765, 0.2394, 0.5906, 0.792, 0.5156, 0.8513, 0.3688, 0.7449, 0.1862, 0.6029, 0.4568, 0.6627, 0.5341, 0.9172, 0.6496, 0.9501, 0.383, 0.8513, 0.3688, 0.792, 0.5156, 0.6866, 0.8789, 0.6185, 0.7333, 0.615, 0.7123, 0.8021, 0.4402, 1.0, 0.4582, 0.981, 0.5778, 0.7925, 0.8347, 0.3965, 0.1214, 0.3038, 0.3275, 0.6029, 0.4568, 0.7449, 0.1862, 0.7168, 0.1143, 0.6372, 0.08144, 0.9172, 0.6573, 0.981, 0.5778, 1.0, 0.4582, 0.9989, 0.2996, 0.96, 0.3515, 0.9501, 0.383, 0.9172, 0.6496, 0.382, 0.9964, 0.3832, 0.9934, 0.4654, 0.9966, 0.4772, 1.0, 0.3919, 0.997, 0.4772, 1.0, 0.4654, 0.9966, 0.6866, 0.8789, 0.7925, 0.8347, 0.7594, 0.8738, 0.5938, 0.9515, 0.4808, 0.9471, 0.5938, 0.9515, 0.7594, 0.8738, 0.9172, 0.6573, 0.9172, 0.6496, 0.792, 0.5156, 0.6627, 0.5341, 0.4615, 0.6812, 0.981, 0.5778, 0.9172, 0.6573, 0.7594, 0.8738, 0.7925, 0.8347, 0.4654, 0.9966, 0.3832, 0.9934, 0.1148, 0.8046, 0.09836, 0.7652, 0.3592, 0.6282, 0.3906, 0.6326, 0.604, 0.7149, 0.6185, 0.7333, 0.6866, 0.8789, 0.4808, 0.9471, 0.4615, 0.6812, 0.2394, 0.5906, 0.1372, 0.6713, 0.2133, 0.8801, 0.382, 0.9964, 0.3919, 0.997, 0.1148, 0.8046, 0.3832, 0.9934, 0.382, 0.9964, 0.2133, 0.8801, 0.1134, 0.8037, 0.1034, 0.2256, 0.0938, 0.2914, 0.2256, 0.3765, 0.3038, 0.3275, 0.3965, 0.1214, 0.3561, 0.09168, 0.0, 0.5732, 0.03394, 0.5288, 0.0938, 0.2914, 0.1034, 0.2256, 0.1026, 0.2205, 0.0281, 0.4271, 0.0001874, 0.5715, 0.6333, 0.005151, 0.3884, 0.0, 0.3704, 0.001007, 0.4432, 0.006061, 0.5549, 0.007677, 0.6228, 0.006667, 0.3561, 0.09168, 0.4432, 0.006061, 0.3704, 0.001007, 0.1026, 0.2205, 0.1034, 0.2256, 0.3965, 0.1214, 0.6372, 0.08144, 0.5549, 0.007677, 0.4432, 0.006061, 0.3561, 0.09168, 0.8647, 0.1831, 0.9355, 0.2064, 0.7876, 0.09958, 0.6333, 0.005151, 0.6228, 0.006667, 0.7367, 0.1089, 0.8021, 0.4402, 0.6714, 0.2919, 0.6551, 0.209, 0.8058, 0.1176, 0.9355, 0.2064, 0.9989, 0.2996, 1.0, 0.4582, 0.6714, 0.2919, 0.3505, 0.4552, 0.1965, 0.2993, 0.3784, 0.04506, 0.6551, 0.209, 0.0281, 0.4271, 0.1026, 0.2205, 0.3704, 0.001007, 0.3884, 0.0, 0.3784, 0.04506, 0.1965, 0.2993, 0.8058, 0.1176, 0.6551, 0.209, 0.3784, 0.04506, 0.3884, 0.0, 0.6333, 0.005151, 0.7876, 0.09958, 0.9989, 0.2996, 0.9355, 0.2064, 0.8647, 0.1831, 0.96, 0.3515, 0.8058, 0.1176, 0.7876, 0.09958, 0.9355, 0.2064, 0.96, 0.3515, 0.8647, 0.1831, 0.7367, 0.1089, 0.7168, 0.1143, 0.7449, 0.1862, 0.8513, 0.3688, 0.9501, 0.383, 0.6372, 0.08144, 0.7168, 0.1143, 0.7367, 0.1089, 0.6228, 0.006667, 0.5549, 0.007677])
me_sphere_005.update()
me_sphere_006 = bpy.data.meshes.new('Sphere.006')
me_sphere_006.from_pydata([(-0.7169, -1.262, -1.157), (-0.9912, -1.344, -1.358), (-0.992, -1.343, -1.359), (-1.158, -1.261, -1.272), (-0.6726, -1.264, -1.356), (-0.9406, -1.315, -1.423), (-0.856, -1.187, -1.584), (-0.9456, -1.335, -1.392), (-0.6982, -1.258, -1.177), (-0.6946, -1.253, -1.173), (-0.6671, -1.261, -1.338), (-0.6447, -1.243, -1.376), (-1.116, -0.9019, -1.327), (-1.085, -1.059, -1.475), (-1.068, -0.9122, -1.497), (-0.4629, -0.9829, -1.292), (-0.9816, -0.7199, -1.346), (-0.9223, -0.6887, -1.296), (-0.9274, -0.6828, -1.431), (-0.8539, -1.183, -1.589), (-0.8517, -1.182, -1.59), (-0.9353, -1.031, -1.623), (-0.7186, -1.079, -1.683), (-0.5394, -1.136, -1.49), (-0.3702, -0.9089, -1.465), (-0.5108, -1.005, -1.689), (-0.9026, -0.7558, -1.664), (-0.8567, -0.6913, -1.665), (-0.7838, -0.7967, -1.779), (-0.6244, -0.4983, -1.558), (-0.7636, -0.5913, -1.374), (-0.6485, -0.9378, -1.12), (-0.9218, -0.8383, -1.118), (-0.5308, -0.8611, -1.198), (-0.9191, -0.8296, -1.124), (-0.6927, -0.6311, -1.308), (-0.5573, -0.4666, -1.623), (-0.6431, -0.6252, -1.323), (-0.4749, -0.6823, -1.327), (-0.4224, -0.6224, -1.428), (-1.203, -1.2, -1.102), (-0.8831, -1.294, -1.025), (-0.8643, -1.2, -1.013), (-1.063, -1.095, -1.022), (-1.159, -1.196, -1.042), (-1.142, -1.364, -1.097), (-1.21, -1.308, -1.105), (-1.211, -1.304, -1.1), (-1.178, -1.3, -1.055), (-1.116, -1.355, -1.054), (-0.629, -0.5547, -1.77), (-0.54, -0.4697, -1.685), (-0.6947, -0.7696, -1.824), (-0.7082, -0.7645, -1.821), (-0.5884, -0.5658, -1.807), (-0.4368, -0.4911, -1.77), (-0.4474, -0.5288, -1.823), (-0.3716, -0.6209, -1.849), (-0.3391, -0.7098, -1.803), (-0.351, -0.615, -1.552), (-0.336, -0.8267, -1.538), (-0.3437, -0.6362, -1.838), (-0.5322, -0.4721, -1.616), (-0.5122, -0.5404, -1.492), (-0.3893, -0.5018, -1.734), (-0.3538, -0.5264, -1.726), (-0.3518, -0.5962, -1.576)], [], [(48, 44, 40, 47), (9, 0, 8), (20, 6, 19), (5, 7, 1, 2), (11, 10, 4), (2, 3, 13, 21, 19, 6, 5), (10, 11, 23, 24, 15, 9, 8), (6, 20, 22, 25, 23, 11, 4, 7, 5), (21, 13, 14, 26, 28), (12, 16, 18, 27, 26, 14), (17, 30, 29, 18, 16), (34, 35, 30, 17), (41, 0, 9, 15, 33, 31, 42), (50, 27, 18, 29, 36, 51), (32, 31, 33, 38, 37, 35, 34), (46, 45, 49, 48, 47), (48, 49, 41, 42, 43, 44), (40, 44, 43, 32, 34, 17, 16, 12), (31, 32, 43, 42), (49, 45, 1, 7, 4, 10, 8, 0, 41), (40, 12, 14, 13, 3, 46, 47), (1, 45, 46, 3, 2), (53, 28, 26, 27, 50, 54), (19, 21, 28, 53, 52, 22, 20), (65, 61, 57, 56, 55, 64), (54, 56, 57, 52, 53), (50, 51, 55, 56, 54), (63, 39, 66, 65, 64, 62), (15, 24, 60, 59, 39, 38, 33), (24, 23, 25, 58, 60), (22, 52, 57, 61, 58, 25), (59, 60, 58, 61, 65, 66), (38, 39, 63, 37), (59, 66, 39), (37, 63, 62, 36, 29, 30, 35), (51, 36, 62, 64, 55)])
_uv = me_sphere_006.uv_layers.new(name='UVMap')
_uv.uv.foreach_set('vector', [0.4772, 1.0, 0.5938, 0.9515, 0.4808, 0.9471, 0.3919, 0.997, 0.615, 0.7123, 0.6185, 0.7333, 0.604, 0.7149, 0.0001874, 0.5715, 0.001968, 0.5782, 0.0, 0.5732, 0.07537, 0.741, 0.09836, 0.7652, 0.1148, 0.8046, 0.1134, 0.8037, 0.3651, 0.598, 0.3906, 0.6326, 0.3592, 0.6282, 0.1134, 0.8037, 0.2133, 0.8801, 0.1372, 0.6713, 0.03394, 0.5288, 0.0, 0.5732, 0.001968, 0.5782, 0.07537, 0.741, 0.3906, 0.6326, 0.3651, 0.598, 0.3505, 0.4552, 0.6714, 0.2919, 0.8021, 0.4402, 0.615, 0.7123, 0.604, 0.7149, 0.001968, 0.5782, 0.0001874, 0.5715, 0.0281, 0.4271, 0.1965, 0.2993, 0.3505, 0.4552, 0.3651, 0.598, 0.3592, 0.6282, 0.09836, 0.7652, 0.07537, 0.741, 0.03394, 0.5288, 0.1372, 0.6713, 0.2394, 0.5906, 0.2256, 0.3765, 0.0938, 0.2914, 0.4615, 0.6812, 0.6627, 0.5341, 0.6029, 0.4568, 0.3038, 0.3275, 0.2256, 0.3765, 0.2394, 0.5906, 0.792, 0.5156, 0.8513, 0.3688, 0.7449, 0.1862, 0.6029, 0.4568, 0.6627, 0.5341, 0.9172, 0.6496, 0.9501, 0.383, 0.8513, 0.3688, 0.792, 0.5156, 0.6866, 0.8789, 0.6185, 0.7333, 0.615, 0.7123, 0.8021, 0.4402, 1.0, 0.4582, 0.981, 0.5778, 0.7925, 0.8347, 0.3965, 0.1214, 0.3038, 0.3275, 0.6029, 0.4568, 0.7449, 0.1862, 0.7168, 0.1143, 0.6372, 0.08144, 0.9172, 0.6573, 0.981, 0.5778, 1.0, 0.4582, 0.9989, 0.2996, 0.96, 0.3515, 0.9501, 0.383, 0.9172, 0.6496, 0.382, 0.9964, 0.3832, 0.9934, 0.4654, 0.9966, 0.4772, 1.0, 0.3919, 0.997, 0.4772, 1.0, 0.4654, 0.9966, 0.6866, 0.8789, 0.7925, 0.8347, 0.7594, 0.8738, 0.5938, 0.9515, 0.4808, 0.9471, 0.5938, 0.9515, 0.7594, 0.8738, 0.9172, 0.6573, 0.9172, 0.6496, 0.792, 0.5156, 0.6627, 0.5341, 0.4615, 0.6812, 0.981, 0.5778, 0.9172, 0.6573, 0.7594, 0.8738, 0.7925, 0.8347, 0.4654, 0.9966, 0.3832, 0.9934, 0.1148, 0.8046, 0.09836, 0.7652, 0.3592, 0.6282, 0.3906, 0.6326, 0.604, 0.7149, 0.6185, 0.7333, 0.6866, 0.8789, 0.4808, 0.9471, 0.4615, 0.6812, 0.2394, 0.5906, 0.1372, 0.6713, 0.2133, 0.8801, 0.382, 0.9964, 0.3919, 0.997, 0.1148, 0.8046, 0.3832, 0.9934, 0.382, 0.9964, 0.2133, 0.8801, 0.1134, 0.8037, 0.1034, 0.2256, 0.0938, 0.2914, 0.2256, 0.3765, 0.3038, 0.3275, 0.3965, 0.1214, 0.3561, 0.09168, 0.0, 0.5732, 0.03394, 0.5288, 0.0938, 0.2914, 0.1034, 0.2256, 0.1026, 0.2205, 0.0281, 0.4271, 0.0001874, 0.5715, 0.6333, 0.005151, 0.3884, 0.0, 0.3704, 0.001007, 0.4432, 0.006061, 0.5549, 0.007677, 0.6228, 0.006667, 0.3561, 0.09168, 0.4432, 0.006061, 0.3704, 0.001007, 0.1026, 0.2205, 0.1034, 0.2256, 0.3965, 0.1214, 0.6372, 0.08144, 0.5549, 0.007677, 0.4432, 0.006061, 0.3561, 0.09168, 0.8647, 0.1831, 0.9355, 0.2064, 0.7876, 0.09958, 0.6333, 0.005151, 0.6228, 0.006667, 0.7367, 0.1089, 0.8021, 0.4402, 0.6714, 0.2919, 0.6551, 0.209, 0.8058, 0.1176, 0.9355, 0.2064, 0.9989, 0.2996, 1.0, 0.4582, 0.6714, 0.2919, 0.3505, 0.4552, 0.1965, 0.2993, 0.3784, 0.04506, 0.6551, 0.209, 0.0281, 0.4271, 0.1026, 0.2205, 0.3704, 0.001007, 0.3884, 0.0, 0.3784, 0.04506, 0.1965, 0.2993, 0.8058, 0.1176, 0.6551, 0.209, 0.3784, 0.04506, 0.3884, 0.0, 0.6333, 0.005151, 0.7876, 0.09958, 0.9989, 0.2996, 0.9355, 0.2064, 0.8647, 0.1831, 0.96, 0.3515, 0.8058, 0.1176, 0.7876, 0.09958, 0.9355, 0.2064, 0.96, 0.3515, 0.8647, 0.1831, 0.7367, 0.1089, 0.7168, 0.1143, 0.7449, 0.1862, 0.8513, 0.3688, 0.9501, 0.383, 0.6372, 0.08144, 0.7168, 0.1143, 0.7367, 0.1089, 0.6228, 0.006667, 0.5549, 0.007677])
me_sphere_006.update()
me_sphere_007 = bpy.data.meshes.new('Sphere.007')
me_sphere_007.from_pydata([(-0.2263, -1.143, -0.4469), (0.2543, -1.386, -0.424), (0.2562, -1.387, -0.4268), (0.2105, -1.693, -0.4883), (0.008634, -0.9633, -0.5547), (0.2933, -1.285, -0.5046), (0.3896, -1.107, -0.7805), (0.2663, -1.304, -0.4585), (-0.2142, -1.106, -0.4635), (-0.2232, -1.105, -0.4698), (-0.02052, -0.967, -0.5488), (0.006014, -0.9186, -0.5978), (0.08423, -1.699, -1.038), (0.3338, -1.526, -0.8947), (0.2814, -1.529, -1.119), (-0.3455, -0.7842, -0.9352), (-0.06523, -1.55, -1.317), (-0.1839, -1.505, -1.338), (-0.005379, -1.434, -1.42), (0.3925, -1.102, -0.7898), (0.3923, -1.099, -0.7913), (0.4184, -1.237, -1.022), (0.38, -0.8858, -0.9968), (0.03814, -0.7329, -0.8187), (-0.2134, -0.5733, -1.141), (0.2182, -0.6119, -1.118), (0.3203, -1.242, -1.444), (0.2612, -1.195, -1.539), (0.4146, -0.9972, -1.454), (-0.1214, -0.9855, -1.771), (-0.2305, -1.264, -1.529), (-0.4733, -1.157, -0.8968), (-0.3467, -1.568, -1.025), (-0.4832, -0.9676, -1.056), (-0.3444, -1.563, -1.041), (-0.3443, -1.192, -1.439), (-0.09445, -0.862, -1.855), (-0.3583, -1.115, -1.458), (-0.4347, -0.8622, -1.387), (-0.3642, -0.7458, -1.531), (-0.01385, -1.872, -0.4812), (-0.2775, -1.444, -0.3191), (-0.3497, -1.451, -0.449), (-0.2598, -1.752, -0.5957), (-0.1238, -1.846, -0.4565), (0.01825, -1.745, -0.2449), (0.04575, -1.851, -0.3261), (0.03805, -1.857, -0.3299), (-0.04474, -1.838, -0.3123), (-0.05885, -1.737, -0.2361), (0.1863, -0.8523, -1.805), (-0.02357, -0.801, -1.885), (0.4028, -0.8537, -1.522), (0.4054, -0.8757, -1.527), (0.2152, -0.7702, -1.811), (0.03262, -0.6006, -1.906), (0.1265, -0.5742, -1.88), (0.1558, -0.4277, -1.766), (0.1167, -0.3852, -1.614), (-0.2507, -0.5749, -1.613), (-0.1775, -0.5045, -1.301), (0.1306, -0.391, -1.739), (-0.1181, -0.8299, -1.844), (-0.261, -0.8559, -1.679), (-0.04024, -0.5522, -1.874), (-0.06236, -0.5008, -1.835), (-0.2278, -0.5673, -1.653)], [], [(48, 44, 40, 47), (9, 0, 8), (20, 6, 19), (5, 7, 1, 2), (11, 10, 4), (2, 3, 13, 21, 19, 6, 5), (10, 11, 23, 24, 15, 9, 8), (6, 20, 22, 25, 23, 11, 4, 7, 5), (21, 13, 14, 26, 28), (12, 16, 18, 27, 26, 14), (17, 30, 29, 18, 16), (34, 35, 30, 17), (41, 0, 9, 15, 33, 31, 42), (50, 27, 18, 29, 36, 51), (32, 31, 33, 38, 37, 35, 34), (46, 45, 49, 48, 47), (48, 49, 41, 42, 43, 44), (40, 44, 43, 32, 34, 17, 16, 12), (31, 32, 43, 42), (49, 45, 1, 7, 4, 10, 8, 0, 41), (40, 12, 14, 13, 3, 46, 47), (1, 45, 46, 3, 2), (53, 28, 26, 27, 50, 54), (19, 21, 28, 53, 52, 22, 20), (65, 61, 57, 56, 55, 64), (54, 56, 57, 52, 53), (50, 51, 55, 56, 54), (63, 39, 66, 65, 64, 62), (15, 24, 60, 59, 39, 38, 33), (24, 23, 25, 58, 60), (22, 52, 57, 61, 58, 25), (59, 60, 58, 61, 65, 66), (38, 39, 63, 37), (59, 66, 39), (37, 63, 62, 36, 29, 30, 35), (51, 36, 62, 64, 55)])
_uv = me_sphere_007.uv_layers.new(name='UVMap')
_uv.uv.foreach_set('vector', [0.4772, 1.0, 0.5938, 0.9515, 0.4808, 0.9471, 0.3919, 0.997, 0.615, 0.7123, 0.6185, 0.7333, 0.604, 0.7149, 0.0001874, 0.5715, 0.001968, 0.5782, 0.0, 0.5732, 0.07537, 0.741, 0.09836, 0.7652, 0.1148, 0.8046, 0.1134, 0.8037, 0.3651, 0.598, 0.3906, 0.6326, 0.3592, 0.6282, 0.1134, 0.8037, 0.2133, 0.8801, 0.1372, 0.6713, 0.03394, 0.5288, 0.0, 0.5732, 0.001968, 0.5782, 0.07537, 0.741, 0.3906, 0.6326, 0.3651, 0.598, 0.3505, 0.4552, 0.6714, 0.2919, 0.8021, 0.4402, 0.615, 0.7123, 0.604, 0.7149, 0.001968, 0.5782, 0.0001874, 0.5715, 0.0281, 0.4271, 0.1965, 0.2993, 0.3505, 0.4552, 0.3651, 0.598, 0.3592, 0.6282, 0.09836, 0.7652, 0.07537, 0.741, 0.03394, 0.5288, 0.1372, 0.6713, 0.2394, 0.5906, 0.2256, 0.3765, 0.0938, 0.2914, 0.4615, 0.6812, 0.6627, 0.5341, 0.6029, 0.4568, 0.3038, 0.3275, 0.2256, 0.3765, 0.2394, 0.5906, 0.792, 0.5156, 0.8513, 0.3688, 0.7449, 0.1862, 0.6029, 0.4568, 0.6627, 0.5341, 0.9172, 0.6496, 0.9501, 0.383, 0.8513, 0.3688, 0.792, 0.5156, 0.6866, 0.8789, 0.6185, 0.7333, 0.615, 0.7123, 0.8021, 0.4402, 1.0, 0.4582, 0.981, 0.5778, 0.7925, 0.8347, 0.3965, 0.1214, 0.3038, 0.3275, 0.6029, 0.4568, 0.7449, 0.1862, 0.7168, 0.1143, 0.6372, 0.08144, 0.9172, 0.6573, 0.981, 0.5778, 1.0, 0.4582, 0.9989, 0.2996, 0.96, 0.3515, 0.9501, 0.383, 0.9172, 0.6496, 0.382, 0.9964, 0.3832, 0.9934, 0.4654, 0.9966, 0.4772, 1.0, 0.3919, 0.997, 0.4772, 1.0, 0.4654, 0.9966, 0.6866, 0.8789, 0.7925, 0.8347, 0.7594, 0.8738, 0.5938, 0.9515, 0.4808, 0.9471, 0.5938, 0.9515, 0.7594, 0.8738, 0.9172, 0.6573, 0.9172, 0.6496, 0.792, 0.5156, 0.6627, 0.5341, 0.4615, 0.6812, 0.981, 0.5778, 0.9172, 0.6573, 0.7594, 0.8738, 0.7925, 0.8347, 0.4654, 0.9966, 0.3832, 0.9934, 0.1148, 0.8046, 0.09836, 0.7652, 0.3592, 0.6282, 0.3906, 0.6326, 0.604, 0.7149, 0.6185, 0.7333, 0.6866, 0.8789, 0.4808, 0.9471, 0.4615, 0.6812, 0.2394, 0.5906, 0.1372, 0.6713, 0.2133, 0.8801, 0.382, 0.9964, 0.3919, 0.997, 0.1148, 0.8046, 0.3832, 0.9934, 0.382, 0.9964, 0.2133, 0.8801, 0.1134, 0.8037, 0.1034, 0.2256, 0.0938, 0.2914, 0.2256, 0.3765, 0.3038, 0.3275, 0.3965, 0.1214, 0.3561, 0.09168, 0.0, 0.5732, 0.03394, 0.5288, 0.0938, 0.2914, 0.1034, 0.2256, 0.1026, 0.2205, 0.0281, 0.4271, 0.0001874, 0.5715, 0.6333, 0.005151, 0.3884, 0.0, 0.3704, 0.001007, 0.4432, 0.006061, 0.5549, 0.007677, 0.6228, 0.006667, 0.3561, 0.09168, 0.4432, 0.006061, 0.3704, 0.001007, 0.1026, 0.2205, 0.1034, 0.2256, 0.3965, 0.1214, 0.6372, 0.08144, 0.5549, 0.007677, 0.4432, 0.006061, 0.3561, 0.09168, 0.8647, 0.1831, 0.9355, 0.2064, 0.7876, 0.09958, 0.6333, 0.005151, 0.6228, 0.006667, 0.7367, 0.1089, 0.8021, 0.4402, 0.6714, 0.2919, 0.6551, 0.209, 0.8058, 0.1176, 0.9355, 0.2064, 0.9989, 0.2996, 1.0, 0.4582, 0.6714, 0.2919, 0.3505, 0.4552, 0.1965, 0.2993, 0.3784, 0.04506, 0.6551, 0.209, 0.0281, 0.4271, 0.1026, 0.2205, 0.3704, 0.001007, 0.3884, 0.0, 0.3784, 0.04506, 0.1965, 0.2993, 0.8058, 0.1176, 0.6551, 0.209, 0.3784, 0.04506, 0.3884, 0.0, 0.6333, 0.005151, 0.7876, 0.09958, 0.9989, 0.2996, 0.9355, 0.2064, 0.8647, 0.1831, 0.96, 0.3515, 0.8058, 0.1176, 0.7876, 0.09958, 0.9355, 0.2064, 0.96, 0.3515, 0.8647, 0.1831, 0.7367, 0.1089, 0.7168, 0.1143, 0.7449, 0.1862, 0.8513, 0.3688, 0.9501, 0.383, 0.6372, 0.08144, 0.7168, 0.1143, 0.7367, 0.1089, 0.6228, 0.006667, 0.5549, 0.007677])
me_sphere_007.update()

# ---- objects
ob_sphere = bpy.data.objects.new('Sphere', me_sphere)
ob_sphere_001 = bpy.data.objects.new('Sphere.001', me_sphere_001)
ob_sphere_002 = bpy.data.objects.new('Sphere.002', me_sphere_002)
ob_sphere_003 = bpy.data.objects.new('Sphere.003', me_sphere_003)
ob_sphere_004 = bpy.data.objects.new('Sphere.004', me_sphere_004)
ob_sphere_005 = bpy.data.objects.new('Sphere.005', me_sphere_005)
ob_sphere_006 = bpy.data.objects.new('Sphere.006', me_sphere_006)
ob_sphere_007 = bpy.data.objects.new('Sphere.007', me_sphere_007)

# ---- transforms, parenting, visibility, modifiers, constraints
ob_sphere.location = (0.0, 0.0, 0.0)
ob_sphere_001.location = (0.0, 0.0, 0.0)
ob_sphere_002.location = (0.0, 0.0, 0.0)
ob_sphere_003.location = (0.0, 0.0, 0.0)
ob_sphere_004.location = (0.0, 0.0, 0.0)
ob_sphere_005.location = (0.0, 0.0, 0.0)
ob_sphere_006.location = (0.0, 0.0, 0.0)
ob_sphere_007.location = (0.0, 0.0, 0.0)

# ---- collection membership
col_collection.objects.link(ob_sphere)
col_collection.objects.link(ob_sphere_001)
col_collection.objects.link(ob_sphere_002)
col_collection.objects.link(ob_sphere_003)
col_collection.objects.link(ob_sphere_004)
col_collection.objects.link(ob_sphere_005)
col_collection.objects.link(ob_sphere_006)
col_collection.objects.link(ob_sphere_007)

# ---- scene / render settings (as saved in the file)
scene.frame_start = 1; scene.frame_end = 250; scene.frame_set(1)
scene.render.engine = 'BLENDER_EEVEE_NEXT'
bpy.context.view_layer.update()

# ---- added for rendering (the .blend has no active camera and no usable light): camera, sun
cam_auto = bpy.data.cameras.new('AutoCamera')
cam_auto.lens = 50.0
cam_auto.sensor_width = 36.0
cam_auto.clip_end = 1000.0
ob_auto_camera = bpy.data.objects.new('AutoCamera', cam_auto)
scene.collection.objects.link(ob_auto_camera)
ob_auto_camera.location = (6.13466, -7.62226, 5.07352)
ob_auto_camera.rotation_euler = (1.09748, -7.21219e-08, 0.694738)
scene.camera = ob_auto_camera
light_auto_sun = bpy.data.lights.new('AutoSun', 'SUN')
light_auto_sun.energy = 3.0
light_auto_sun.angle = 0.0523599
ob_auto_sun = bpy.data.objects.new('AutoSun', light_auto_sun)
scene.collection.objects.link(ob_auto_sun)
ob_auto_sun.rotation_euler = (0.872665, 0.174533, 0.523599)
bpy.context.view_layer.update()

